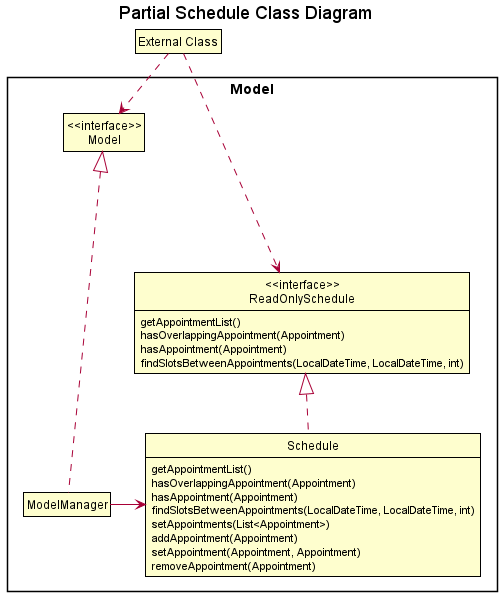

The diagram above was rendered by PlantUML. Its source (embedded in the PNG):
@startuml
!include ../style.puml
show members
hide empty methods
hide empty fields
skinparam ClassFontColor #000000
skinparam ClassBorderColor #000000

title Partial Schedule Class Diagram

package Model {
    class ModelManager {

    }

    class "<<interface>>\n Model " as Model {

    }

    class Schedule {
        getAppointmentList()
        hasOverlappingAppointment(Appointment)
        hasAppointment(Appointment)
        findSlotsBetweenAppointments(LocalDateTime, LocalDateTime, int)
        setAppointments(List<Appointment>)
        addAppointment(Appointment)
        setAppointment(Appointment, Appointment)
        removeAppointment(Appointment)
    }

    class "<<interface>>\n ReadOnlySchedule " as ReadOnlySchedule {
        getAppointmentList()
        hasOverlappingAppointment(Appointment)
        hasAppointment(Appointment)
        findSlotsBetweenAppointments(LocalDateTime, LocalDateTime, int)
    }
}

class "External Class" as External

Schedule .up.|> ReadOnlySchedule
ModelManager -left-> Schedule
ModelManager .up...|> Model

External .down.> ReadOnlySchedule
External .down.> Model

@enduml